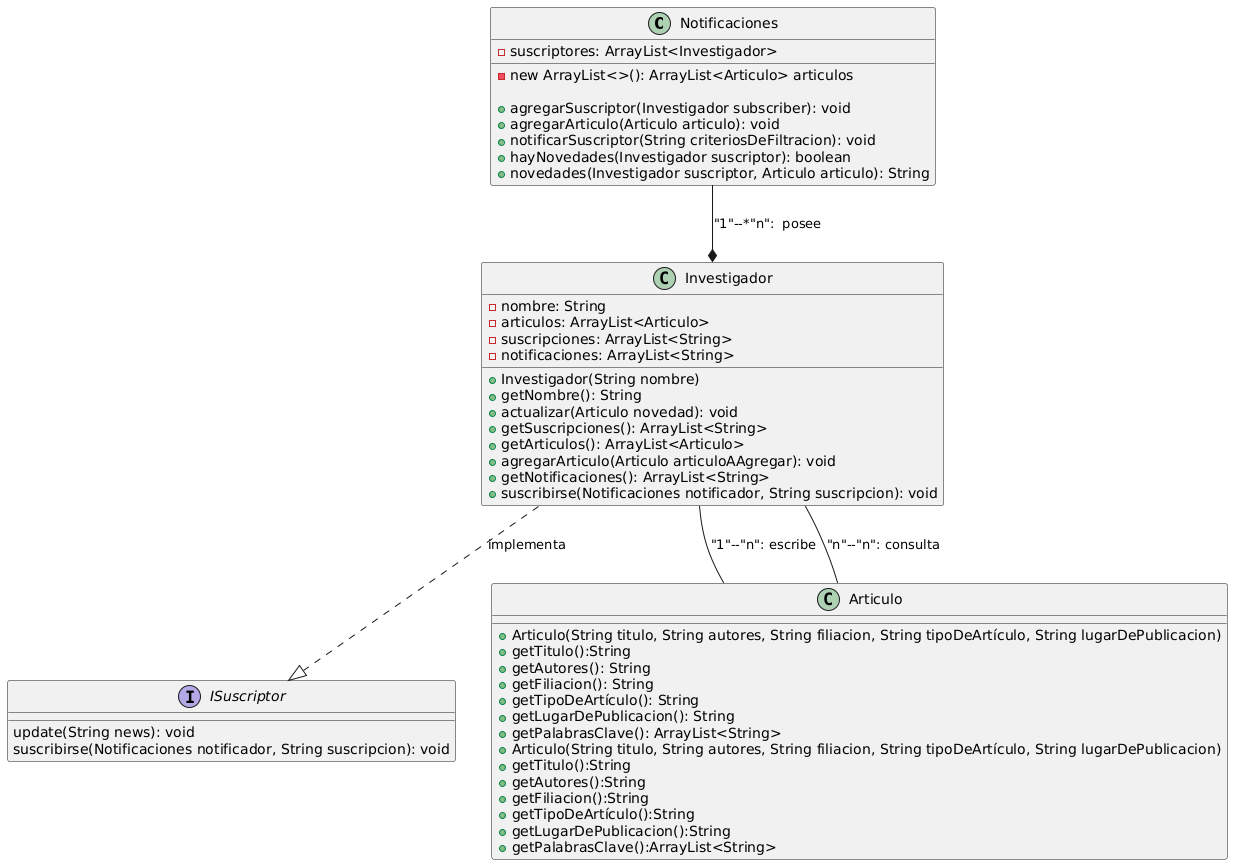

The diagram above was rendered by PlantUML. Its source (embedded in the PNG):
@startuml
Notificaciones --* Investigador:"1"--*"n":  posee 
Investigador ..|> ISuscriptor: implementa
Investigador -- Articulo:"1"--"n": escribe
Investigador -- Articulo:"n"--"n": consulta

interface ISuscriptor {
    update(String news): void 
    suscribirse(Notificaciones notificador, String suscripcion): void
}

class Investigador{
    -nombre: String 
    -articulos: ArrayList<Articulo>
    -suscripciones: ArrayList<String>
    -notificaciones: ArrayList<String>

    +Investigador(String nombre)
    +getNombre(): String 
	+actualizar(Articulo novedad): void
	+getSuscripciones(): ArrayList<String> 
	+getArticulos(): ArrayList<Articulo> 
	+agregarArticulo(Articulo articuloAAgregar): void 
    +getNotificaciones(): ArrayList<String> 
	+suscribirse(Notificaciones notificador, String suscripcion): void 
}

class Notificaciones {
	-suscriptores: ArrayList<Investigador> 
	-new ArrayList<>(): ArrayList<Articulo> articulos

    +agregarSuscriptor(Investigador subscriber): void
    +agregarArticulo(Articulo articulo): void
    +notificarSuscriptor(String criteriosDeFiltracion): void    
    +hayNovedades(Investigador suscriptor): boolean
    +novedades(Investigador suscriptor, Articulo articulo): String
}

Class Articulo{

	+Articulo(String titulo, String autores, String filiacion, String tipoDeArtículo, String lugarDePublicacion)
	+getTitulo():String 
	+getAutores(): String 
	+getFiliacion(): String 
	+getTipoDeArtículo(): String 
	+getLugarDePublicacion(): String 
	+getPalabrasClave(): ArrayList<String> 
	
	+Articulo(String titulo, String autores, String filiacion, String tipoDeArtículo, String lugarDePublicacion)
    +getTitulo():String
	+getAutores():String
	+getFiliacion():String
	+getTipoDeArtículo():String
	+getLugarDePublicacion():String
	+getPalabrasClave():ArrayList<String>  
}
@enduml